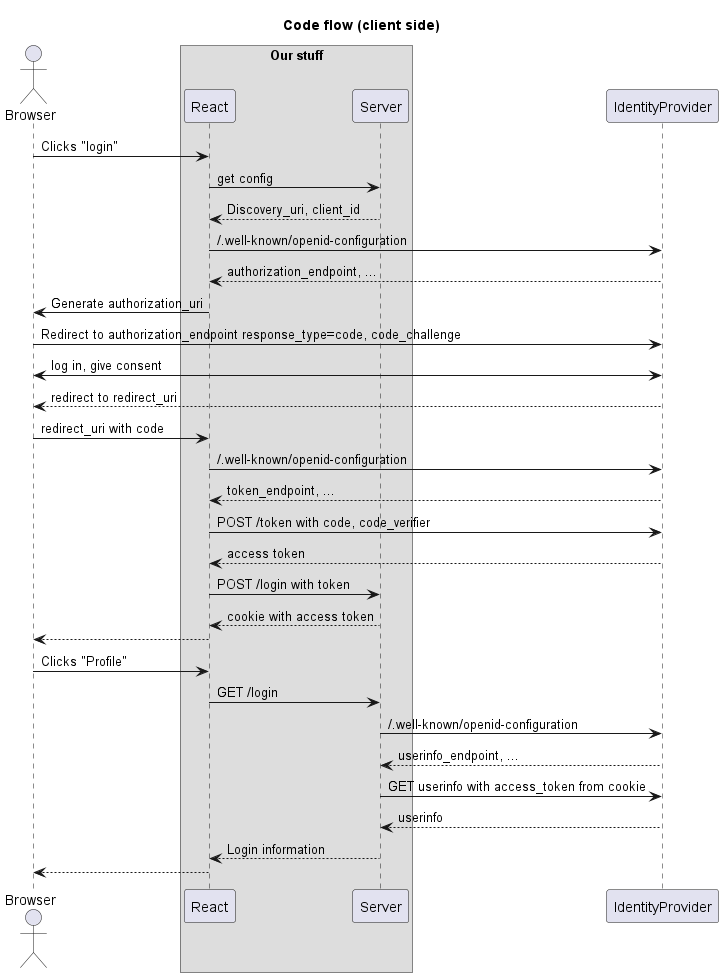

The diagram above was rendered by PlantUML. Its source (embedded in the PNG):
@startuml

title Code flow (client side)

actor Browser
box "Our stuff"
    participant React
    participant Server
end box
participant IdentityProvider

Browser -> React: Clicks "login"
React -> Server: get config
React <-- Server: Discovery_uri, client_id
React -> IdentityProvider: /.well-known/openid-configuration
React <-- IdentityProvider: authorization_endpoint, ...
React -> Browser: Generate authorization_uri
Browser -> IdentityProvider: Redirect to authorization_endpoint response_type=code, code_challenge
Browser <-> IdentityProvider: log in, give consent
Browser <-- IdentityProvider: redirect to redirect_uri
Browser -> React: redirect_uri with code
React -> IdentityProvider: /.well-known/openid-configuration
React <-- IdentityProvider: token_endpoint, ...
React -> IdentityProvider: POST /token with code, code_verifier
React <-- IdentityProvider: access token
React -> Server: POST /login with token
React <-- Server: cookie with access token
Browser <-- React
Browser -> React: Clicks "Profile"
React -> Server: GET /login
Server -> IdentityProvider: /.well-known/openid-configuration
Server <-- IdentityProvider: userinfo_endpoint, ...
Server -> IdentityProvider: GET userinfo with access_token from cookie
Server <-- IdentityProvider: userinfo
React <-- Server: Login information
Browser <-- React

@enduml